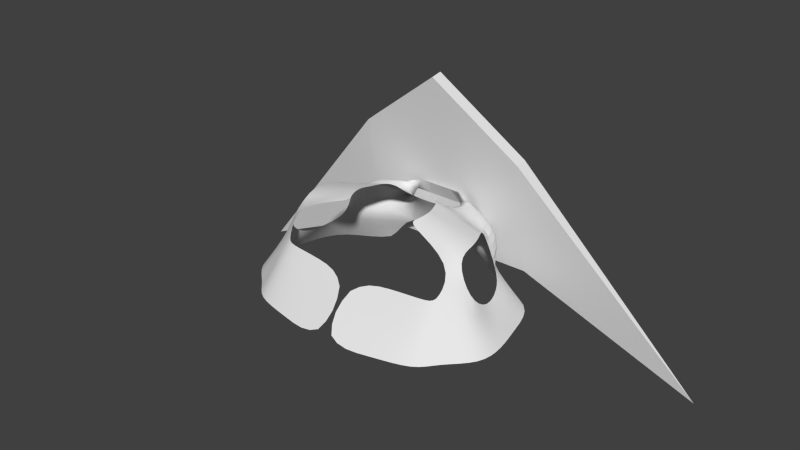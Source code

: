 # Source: WingSuit.blend  (saved by Blender 2.75.0; exported with 4.5.12 LTS)
import bpy
from mathutils import Matrix  # noqa: F401  (used for matrix-valued properties, if any)

bpy.ops.wm.read_factory_settings(use_empty=True)
scene = bpy.context.scene
scene.name = 'Scene'

# ---- collections
col_collection_1 = bpy.data.collections.new('Collection 1'); scene.collection.children.link(col_collection_1)
col_collection_2 = bpy.data.collections.new('Collection 2'); scene.collection.children.link(col_collection_2)

# ---- materials (node trees are filled in below, after node groups)
mat_wingsuitbelt = bpy.data.materials.new('WingSuitBelt')
mat_wingsuitbelt.alpha_threshold = 0.0
mat_wingsuitbelt.use_transparent_shadow = False
mat_wingsuitbelt.roughness = 0.5
mat_redwing = bpy.data.materials.new('RedWing')
mat_redwing.alpha_threshold = 0.0
mat_redwing.use_transparent_shadow = False
mat_redwing.roughness = 0.5
mat_wingsuitwing = bpy.data.materials.new('WingSuitWing')
mat_wingsuitwing.alpha_threshold = 0.0
mat_wingsuitwing.use_transparent_shadow = False
mat_wingsuitwing.roughness = 0.5

# ---- material node trees

# ---- world
world_world = bpy.data.worlds.new('World'); scene.world = world_world
world_world.color = (0.05088, 0.05088, 0.05088)
world_world.use_sun_shadow = False
world_world.sun_shadow_jitter_overblur = 0.0
world_world.cycles.sampling_method = 'MANUAL'
world_world.cycles.sample_map_resolution = 256

# ---- meshes
me_cylinder_007 = bpy.data.meshes.new('Cylinder.007')
me_cylinder_007.from_pydata([(-4.146, -0.1266, -7.497), (-5.822, 0.03659, -7.185), (-6.999, 0.01346, -6.185), (-7.26, -0.03531, -4.547), (-6.295, -0.2679, -4.252), (-7.727, 0.1579, -5.506), (-4.109, -1.95, -8.749), (-14.31, -1.478, -7.681), (-16.39, -1.255, -6.452), (-17.01, -1.83, -4.002), (-17.54, -2.056, -3.552), (-17.73, -1.215, -5.208), (-8.248, -5.103, -9.853), (-17.22, -6.066, -7.944), (-19.37, -6.735, -6.943), (-20.7, -5.228, -3.633), (-16.7, -5.161, -2.572), (-20.67, -7.325, -5.39), (-15.72, -5.34, -2.168), (-7.83, -5.344, -2.02), (-0.000694, -5.79, -1.565), (-10.97, -10.04, -10.58), (-22.11, -9.827, -9.417), (-24.12, -9.696, -6.474), (-25.43, -9.955, -2.592), (-20.02, -10.09, -1.237), (-25.35, -9.7, -4.363), (-17.74, -10.29, -0.038), (-9.787, -10.3, 0.4863), (-0.000694, -10.77, 1.057), (4.145, -0.1266, -7.497), (5.821, 0.03659, -7.185), (6.998, 0.01346, -6.185), (7.258, -0.03531, -4.547), (6.293, -0.2679, -4.252), (7.726, 0.1579, -5.506), (4.107, -1.95, -8.749), (14.31, -1.478, -7.681), (16.39, -1.255, -6.452), (17.01, -1.83, -4.002), (17.54, -2.056, -3.552), (17.73, -1.215, -5.208), (8.246, -5.103, -9.853), (17.21, -6.066, -7.944), (19.37, -6.735, -6.943), (20.7, -5.228, -3.633), (16.69, -5.161, -2.572), (20.67, -7.325, -5.39), (15.72, -5.34, -2.168), (7.829, -5.344, -2.02), (-0.000694, -5.79, -1.565), (10.97, -10.04, -10.58), (22.11, -9.827, -9.417), (24.12, -9.696, -6.474), (25.43, -9.955, -2.592), (20.02, -10.09, -1.237), (25.81, -9.7, -4.363), (17.74, -10.29, -0.038), (9.786, -10.3, 0.4863), (-0.000694, -10.77, 1.057), (-8.248, -4.061, -11.03), (-17.22, -5.024, -9.119), (-4.109, -0.9087, -9.925), (-14.31, -0.4368, -8.857), (8.246, -4.061, -11.03), (17.21, -5.024, -9.119), (4.107, -0.9087, -9.925), (14.31, -0.4368, -8.857)], [], [(12, 13, 61, 60), (3, 5, 11, 9), (1, 0, 6, 7), (5, 2, 8, 11), (2, 1, 7, 8), (4, 3, 9, 10), (10, 9, 15, 16), (20, 19, 28, 29), (16, 15, 24, 25), (14, 13, 22, 23), (19, 18, 27, 28), (15, 17, 26, 24), (13, 12, 21, 22), (18, 16, 25, 27), (17, 14, 23, 26), (36, 37, 67, 66), (33, 39, 41, 35), (31, 37, 36, 30), (35, 41, 38, 32), (32, 38, 37, 31), (34, 40, 39, 33), (40, 46, 45, 39), (50, 59, 58, 49), (46, 55, 54, 45), (44, 53, 52, 43), (49, 58, 57, 48), (45, 54, 56, 47), (43, 52, 51, 42), (48, 57, 55, 46), (47, 56, 53, 44), (12, 6, 36, 42), (63, 62, 60, 61), (67, 65, 64, 66), (37, 43, 65, 67), (6, 12, 60, 62), (7, 6, 62, 63), (43, 42, 64, 65), (42, 36, 66, 64), (13, 7, 63, 61), (62, 60, 64, 66)])
me_cylinder_007.polygons.foreach_set('use_smooth', [1, 1, 1, 1, 1, 1, 1, 1, 1, 1, 1, 1, 1, 1, 1, 1, 1, 1, 1, 1, 1, 1, 1, 1, 1, 1, 1, 1, 1, 1, 1, 1, 1, 0, 1, 1, 1, 1, 0, 1])
_uv = me_cylinder_007.uv_layers.new(name='UVMap')
_uv.uv.foreach_set('vector', [0.298, 0.4894, 0.1639, 0.3981, 0.1986, 0.3966, 0.3003, 0.4542, 0.3735, 0.3249, 0.3646, 0.3364, 0.2016, 0.3008, 0.2044, 0.2727, 0.3864, 0.367, 0.4076, 0.3782, 0.3989, 0.408, 0.2493, 0.3508, 0.3646, 0.3364, 0.3734, 0.3503, 0.2211, 0.3256, 0.2016, 0.3008, 0.3734, 0.3503, 0.3864, 0.367, 0.2493, 0.3508, 0.2211, 0.3256, 0.3914, 0.3207, 0.3735, 0.3249, 0.2044, 0.2727, 0.1973, 0.2609, 0.1973, 0.2609, 0.2044, 0.2727, 0.1133, 0.3056, 0.1431, 0.2523, 0.2964, 0.05544, 0.2261, 0.1488, 0.1448, 0.116, 0.2336, 8.462e-05, 0.1431, 0.2523, 0.1133, 0.3056, 8.462e-05, 0.3117, 0.05292, 0.2422, 0.1221, 0.3778, 0.1639, 0.3981, 0.05296, 0.4245, 0.02466, 0.3745, 0.2261, 0.1488, 0.1492, 0.2377, 0.06909, 0.2074, 0.1448, 0.116, 0.1133, 0.3056, 0.09323, 0.3512, 0.005135, 0.3404, 8.462e-05, 0.3117, 0.1639, 0.3981, 0.298, 0.4894, 0.2209, 0.5267, 0.05296, 0.4245, 0.1492, 0.2377, 0.1431, 0.2523, 0.05292, 0.2422, 0.06909, 0.2074, 0.09323, 0.3512, 0.1221, 0.3778, 0.02466, 0.3745, 0.005135, 0.3404, 0.599, 0.408, 0.7486, 0.3508, 0.7397, 0.3743, 0.6561, 0.4133, 0.6244, 0.3248, 0.7935, 0.2726, 0.7963, 0.3007, 0.6333, 0.3364, 0.6115, 0.367, 0.7486, 0.3508, 0.599, 0.408, 0.5903, 0.3782, 0.6333, 0.3364, 0.7963, 0.3007, 0.7768, 0.3255, 0.6245, 0.3503, 0.6245, 0.3503, 0.7768, 0.3255, 0.7486, 0.3508, 0.6115, 0.367, 0.6064, 0.3207, 0.8005, 0.2608, 0.7935, 0.2726, 0.6244, 0.3248, 0.8005, 0.2608, 0.8547, 0.2522, 0.8847, 0.3054, 0.7935, 0.2726, 0.7007, 0.05617, 0.7632, 0.0006006, 0.8524, 0.116, 0.7714, 0.1491, 0.8547, 0.2522, 0.9447, 0.2417, 0.9979, 0.3107, 0.8847, 0.3054, 0.876, 0.3777, 0.9737, 0.3747, 0.9452, 0.4247, 0.8341, 0.398, 0.7714, 0.1491, 0.8524, 0.116, 0.9284, 0.2069, 0.8485, 0.2375, 0.8847, 0.3054, 0.9979, 0.3107, 0.9999, 0.3402, 0.9049, 0.3511, 0.8341, 0.398, 0.9452, 0.4247, 0.7769, 0.5267, 0.6999, 0.4894, 0.8485, 0.2375, 0.9284, 0.2069, 0.9447, 0.2417, 0.8547, 0.2522, 0.9049, 0.3511, 0.9999, 0.3402, 0.9737, 0.3747, 0.876, 0.3777, 0.298, 0.4894, 0.3989, 0.408, 0.599, 0.408, 0.6999, 0.4894, 0.2582, 0.3744, 0.3418, 0.4133, 0.3003, 0.4542, 0.1986, 0.3966, 0.7397, 0.3743, 0.7993, 0.3965, 0.6976, 0.4542, 0.6561, 0.4133, 0.7486, 0.3508, 0.8341, 0.398, 0.7993, 0.3965, 0.7397, 0.3743, 0.3989, 0.408, 0.298, 0.4894, 0.3003, 0.4542, 0.3418, 0.4133, 0.2493, 0.3508, 0.3989, 0.408, 0.3418, 0.4133, 0.2582, 0.3744, 0.8341, 0.398, 0.6999, 0.4894, 0.6976, 0.4542, 0.7993, 0.3965, 0.6999, 0.4894, 0.599, 0.408, 0.6561, 0.4133, 0.6976, 0.4542, 0.1639, 0.3981, 0.2493, 0.3508, 0.2582, 0.3744, 0.1986, 0.3966, 0.0673, 0.5811, 8.462e-05, 0.5269, 0.268, 0.5269, 0.2007, 0.5811])
_ca = me_cylinder_007.color_attributes.new('Col', 'BYTE_COLOR', 'CORNER')
_ca.data.foreach_set('color', [1.0, 1.0, 1.0, 1.0, 1.0, 1.0, 1.0, 1.0, 1.0, 1.0, 1.0, 1.0, 1.0, 1.0, 1.0, 1.0, 1.0, 1.0, 1.0, 1.0, 1.0, 1.0, 1.0, 1.0, 1.0, 1.0, 1.0, 1.0, 1.0, 1.0, 1.0, 1.0, 1.0, 1.0, 1.0, 1.0, 1.0, 1.0, 1.0, 1.0, 1.0, 1.0, 1.0, 1.0, 1.0, 1.0, 1.0, 1.0, 1.0, 1.0, 1.0, 1.0, 1.0, 1.0, 1.0, 1.0, 1.0, 1.0, 1.0, 1.0, 1.0, 1.0, 1.0, 1.0, 1.0, 1.0, 1.0, 1.0, 1.0, 1.0, 1.0, 1.0, 1.0, 1.0, 1.0, 1.0, 1.0, 1.0, 1.0, 1.0, 1.0, 1.0, 1.0, 1.0, 1.0, 1.0, 1.0, 1.0, 1.0, 1.0, 1.0, 1.0, 1.0, 1.0, 1.0, 1.0, 1.0, 1.0, 1.0, 1.0, 1.0, 1.0, 1.0, 1.0, 1.0, 1.0, 1.0, 1.0, 1.0, 1.0, 1.0, 1.0, 1.0, 1.0, 1.0, 1.0, 1.0, 1.0, 1.0, 1.0, 1.0, 1.0, 1.0, 1.0, 1.0, 1.0, 1.0, 1.0, 1.0, 1.0, 1.0, 1.0, 1.0, 1.0, 1.0, 1.0, 1.0, 1.0, 1.0, 1.0, 1.0, 1.0, 1.0, 1.0, 1.0, 1.0, 1.0, 1.0, 1.0, 1.0, 1.0, 1.0, 1.0, 1.0, 1.0, 1.0, 1.0, 1.0, 1.0, 1.0, 1.0, 1.0, 1.0, 1.0, 1.0, 1.0, 1.0, 1.0, 1.0, 1.0, 1.0, 1.0, 1.0, 1.0, 1.0, 1.0, 1.0, 1.0, 1.0, 1.0, 1.0, 1.0, 1.0, 1.0, 1.0, 1.0, 1.0, 1.0, 1.0, 1.0, 1.0, 1.0, 1.0, 1.0, 1.0, 1.0, 1.0, 1.0, 1.0, 1.0, 1.0, 1.0, 1.0, 1.0, 1.0, 1.0, 1.0, 1.0, 1.0, 1.0, 1.0, 1.0, 1.0, 1.0, 1.0, 1.0, 1.0, 1.0, 1.0, 1.0, 1.0, 1.0, 1.0, 1.0, 1.0, 1.0, 1.0, 1.0, 1.0, 1.0, 1.0, 1.0, 1.0, 1.0, 1.0, 1.0, 1.0, 1.0, 1.0, 1.0, 1.0, 1.0, 1.0, 1.0, 1.0, 1.0, 1.0, 1.0, 1.0, 1.0, 1.0, 1.0, 1.0, 1.0, 1.0, 1.0, 1.0, 1.0, 1.0, 1.0, 1.0, 1.0, 1.0, 1.0, 1.0, 1.0, 1.0, 1.0, 1.0, 1.0, 1.0, 1.0, 1.0, 1.0, 1.0, 1.0, 1.0, 1.0, 1.0, 1.0, 1.0, 1.0, 1.0, 1.0, 1.0, 1.0, 1.0, 1.0, 1.0, 1.0, 1.0, 1.0, 1.0, 1.0, 1.0, 1.0, 1.0, 1.0, 1.0, 1.0, 1.0, 1.0, 1.0, 1.0, 1.0, 1.0, 1.0, 1.0, 1.0, 1.0, 1.0, 1.0, 1.0, 1.0, 1.0, 1.0, 1.0, 1.0, 1.0, 1.0, 1.0, 1.0, 1.0, 1.0, 1.0, 1.0, 1.0, 1.0, 1.0, 1.0, 1.0, 1.0, 1.0, 1.0, 1.0, 1.0, 1.0, 1.0, 1.0, 1.0, 1.0, 1.0, 1.0, 1.0, 1.0, 1.0, 1.0, 1.0, 1.0, 1.0, 1.0, 1.0, 1.0, 1.0, 1.0, 1.0, 1.0, 1.0, 1.0, 1.0, 1.0, 1.0, 1.0, 1.0, 1.0, 1.0, 1.0, 1.0, 1.0, 1.0, 1.0, 1.0, 1.0, 1.0, 1.0, 1.0, 1.0, 1.0, 1.0, 1.0, 1.0, 1.0, 1.0, 1.0, 1.0, 1.0, 1.0, 1.0, 1.0, 1.0, 1.0, 1.0, 1.0, 1.0, 1.0, 1.0, 1.0, 1.0, 1.0, 1.0, 1.0, 1.0, 1.0, 1.0, 1.0, 1.0, 1.0, 1.0, 1.0, 1.0, 1.0, 1.0, 1.0, 1.0, 1.0, 1.0, 1.0, 1.0, 1.0, 1.0, 1.0, 1.0, 1.0, 1.0, 1.0, 1.0, 1.0, 1.0, 1.0, 1.0, 1.0, 1.0, 1.0, 1.0, 1.0, 1.0, 1.0, 1.0, 1.0, 1.0, 1.0, 1.0, 1.0, 1.0, 1.0, 1.0, 1.0, 1.0, 1.0, 1.0, 1.0, 1.0, 1.0, 1.0, 1.0, 1.0, 1.0, 1.0, 1.0, 1.0, 1.0, 1.0, 1.0, 1.0, 1.0, 1.0, 1.0, 1.0, 1.0, 1.0, 1.0, 1.0, 1.0, 1.0, 1.0, 1.0, 1.0, 1.0, 1.0, 1.0, 1.0, 1.0, 1.0, 1.0, 1.0, 1.0, 1.0, 1.0, 1.0, 1.0, 1.0, 1.0, 1.0, 1.0, 1.0, 1.0, 1.0, 1.0, 1.0, 1.0, 1.0, 1.0, 1.0, 1.0, 1.0, 1.0, 1.0, 1.0, 1.0, 1.0, 1.0, 1.0, 1.0, 1.0, 1.0, 1.0, 1.0, 1.0, 1.0, 1.0, 1.0, 1.0, 1.0, 1.0, 1.0, 1.0, 1.0, 1.0, 1.0, 1.0, 1.0, 1.0, 1.0, 1.0, 1.0, 1.0, 1.0, 1.0, 1.0, 1.0, 1.0, 1.0, 1.0, 1.0, 1.0, 1.0, 1.0, 1.0, 1.0, 1.0, 1.0, 1.0, 1.0, 1.0, 1.0, 1.0, 1.0, 1.0, 1.0, 1.0, 1.0, 1.0, 1.0, 1.0, 1.0, 1.0, 1.0, 1.0, 1.0, 1.0, 1.0, 1.0, 1.0, 1.0, 1.0, 1.0, 1.0, 1.0, 1.0, 1.0, 1.0, 1.0, 1.0, 1.0, 1.0, 1.0, 1.0, 1.0, 1.0, 1.0, 1.0, 1.0, 1.0, 1.0, 1.0, 1.0, 1.0, 1.0, 1.0, 1.0, 1.0, 1.0, 1.0, 1.0, 1.0, 1.0, 1.0, 1.0, 1.0, 1.0, 1.0, 1.0, 1.0, 1.0, 1.0, 1.0, 1.0, 1.0, 1.0, 1.0, 1.0, 1.0, 1.0, 1.0, 1.0, 1.0, 1.0, 1.0, 1.0, 1.0, 1.0, 1.0, 1.0, 1.0, 1.0, 1.0, 1.0, 1.0, 1.0, 1.0])
me_cylinder_007.materials.append(mat_wingsuitbelt)
me_cylinder_007.materials.append(mat_redwing)
me_cylinder_007.materials.append(mat_wingsuitwing)
me_cylinder_007.use_remesh_preserve_volume = False
me_cylinder_007.use_remesh_preserve_attributes = False
me_cylinder_007.use_mirror_vertex_groups = False
me_cylinder_007.update()
me_plane = bpy.data.meshes.new('Plane')
me_plane.from_pydata([(-1.5, -1.611, 5.062), (1.5, -1.611, 5.062), (-1.5, -1.958, 7.032), (1.5, -1.958, 7.032), (-4.5, -1.26, 3.648), (-4.5, -1.26, 3.648), (4.5, -1.26, 3.648), (4.5, -1.26, 3.648), (-1.5, -1.784, 6.047), (0.0, -1.611, 5.062), (1.5, -1.784, 6.047), (0.0, -2.158, 8.168), (0.0, -1.784, 6.047), (-1.5, -1.02, 5.167), (1.5, -1.02, 5.167), (-1.5, -1.761, 7.067), (1.5, -1.761, 7.067), (-4.5, -1.26, 3.648), (-4.5, -1.26, 3.648), (4.5, -1.26, 3.648), (4.5, -1.26, 3.648), (-1.5, -1.193, 6.151), (0.0, -1.02, 5.167), (1.5, -1.193, 6.151), (0.0, -1.961, 8.202), (0.0, -1.193, 6.151)], [], [(12, 10, 3, 11), (3, 10, 1, 6, 7), (0, 8, 2, 5, 4), (9, 1, 10, 12), (0, 9, 12, 8), (8, 12, 11, 2), (25, 24, 16, 23), (16, 20, 19, 14, 23), (13, 17, 18, 15, 21), (22, 25, 23, 14), (13, 21, 25, 22), (21, 15, 24, 25), (7, 20, 16, 3), (11, 3, 16, 24), (2, 11, 24, 15), (5, 2, 15, 18), (6, 1, 14, 19), (1, 9, 22, 14), (9, 0, 13, 22), (4, 17, 13, 0)])
_uv = me_plane.uv_layers.new(name='UVMap')
_uv.uv.foreach_set('vector', [0.5098, 0.19, 0.6546, 0.1985, 0.6434, 0.2925, 0.5105, 0.3571, 0.6434, 0.2925, 0.6546, 0.1985, 0.6674, 0.0958, 0.9935, 0.005348, 0.9949, 0.01066, 0.3502, 0.09801, 0.363, 0.2006, 0.3767, 0.2966, 0.005154, 0.01123, 0.006609, 0.005632, 0.5092, 0.09513, 0.6674, 0.0958, 0.6546, 0.1985, 0.5098, 0.19, 0.3502, 0.09801, 0.5092, 0.09513, 0.5098, 0.19, 0.363, 0.2006, 0.363, 0.2006, 0.5098, 0.19, 0.5105, 0.3571, 0.3767, 0.2966, 0.4983, 0.2376, 0.4977, 6.994e-05, 0.6629, 0.1226, 0.6585, 0.2386, 0.6629, 0.1226, 0.9999, 0.4834, 0.9975, 0.4893, 0.6614, 0.3451, 0.6585, 0.2386, 0.3358, 0.3453, 0.00253, 0.4893, 6.994e-05, 0.4835, 0.334, 0.1242, 0.3389, 0.2397, 0.4987, 0.3462, 0.4983, 0.2376, 0.6585, 0.2386, 0.6614, 0.3451, 0.3358, 0.3453, 0.3389, 0.2397, 0.4983, 0.2376, 0.4987, 0.3462, 0.3389, 0.2397, 0.334, 0.1242, 0.4977, 6.994e-05, 0.4983, 0.2376, 0.9949, 0.01066, 0.9999, 0.01706, 0.6531, 0.3074, 0.6434, 0.2925, 0.5105, 0.3571, 0.6434, 0.2925, 0.6531, 0.3074, 0.5113, 0.3748, 0.3767, 0.2966, 0.5105, 0.3571, 0.5113, 0.3748, 0.3662, 0.3142, 0.005154, 0.01123, 0.3767, 0.2966, 0.3662, 0.3142, 6.121e-05, 0.01799, 0.9935, 0.005348, 0.6674, 0.0958, 0.66, 0.03457, 0.992, 6.121e-05, 0.6674, 0.0958, 0.5092, 0.09513, 0.5091, 0.03588, 0.66, 0.03457, 0.5092, 0.09513, 0.3502, 0.09801, 0.3581, 0.03407, 0.5091, 0.03588, 0.006609, 0.005632, 0.008155, 6.121e-05, 0.3581, 0.03407, 0.3502, 0.09801])
me_plane.use_remesh_preserve_volume = False
me_plane.use_remesh_preserve_attributes = False
me_plane.use_mirror_vertex_groups = False
me_plane.update()

# ---- objects
ob_wingsuit = bpy.data.objects.new('wingsuit', me_cylinder_007)
ob_wings = bpy.data.objects.new('Wings', me_plane)

# ---- transforms, parenting, visibility, modifiers, constraints
ob_wingsuit.location = (-0.007489, -0.2115, 8.17)
ob_wingsuit.rotation_euler = (1.571, -0.0, 0.0)
ob_wingsuit.scale = (0.0908, 0.1609, 0.2655)
ob_wingsuit.lineart.crease_threshold = 0.0
_m = ob_wingsuit.modifiers.new('Subsurf', 'SUBSURF')
_m.uv_smooth = 'PRESERVE_CORNERS'
_m.quality = 2
_m.levels = 2
ob_wings.location = (-0.009032, 4.356, 1.771)
ob_wings.lineart.crease_threshold = 0.0

# ---- collection membership
col_collection_1.objects.link(ob_wingsuit)
col_collection_2.objects.link(ob_wings)

# ---- scene / render settings (as saved in the file)
scene.frame_start = 1; scene.frame_end = 249; scene.frame_set(19)
scene.render.engine = 'BLENDER_EEVEE_NEXT'
scene.render.resolution_percentage = 50
scene.render.dither_intensity = 0.0
scene.cycles.use_denoising = False
scene.cycles.samples = 10
scene.cycles.sampling_pattern = 'TABULATED_SOBOL'
scene.cycles.light_sampling_threshold = 0.0
scene.cycles.use_adaptive_sampling = False
scene.cycles.use_light_tree = False
scene.cycles.blur_glossy = 0.0
scene.cycles.pixel_filter_type = 'GAUSSIAN'
scene.cycles.sample_clamp_indirect = 0.0
scene.view_settings.view_transform = 'Standard'
bpy.context.view_layer.update()

# ---- added for rendering (the .blend has no active camera and no usable light): camera, sun
cam_auto = bpy.data.cameras.new('AutoCamera')
cam_auto.lens = 50.0
cam_auto.sensor_width = 36.0
cam_auto.clip_end = 1000.0
ob_auto_camera = bpy.data.objects.new('AutoCamera', cam_auto)
scene.collection.objects.link(ob_auto_camera)
ob_auto_camera.location = (9.9729, -10.5564, 15.6824)
ob_auto_camera.rotation_euler = (1.09748, -7.21219e-08, 0.694738)
scene.camera = ob_auto_camera
light_auto_sun = bpy.data.lights.new('AutoSun', 'SUN')
light_auto_sun.energy = 3.0
light_auto_sun.angle = 0.0523599
ob_auto_sun = bpy.data.objects.new('AutoSun', light_auto_sun)
scene.collection.objects.link(ob_auto_sun)
ob_auto_sun.rotation_euler = (0.872665, 0.174533, 0.523599)
bpy.context.view_layer.update()
